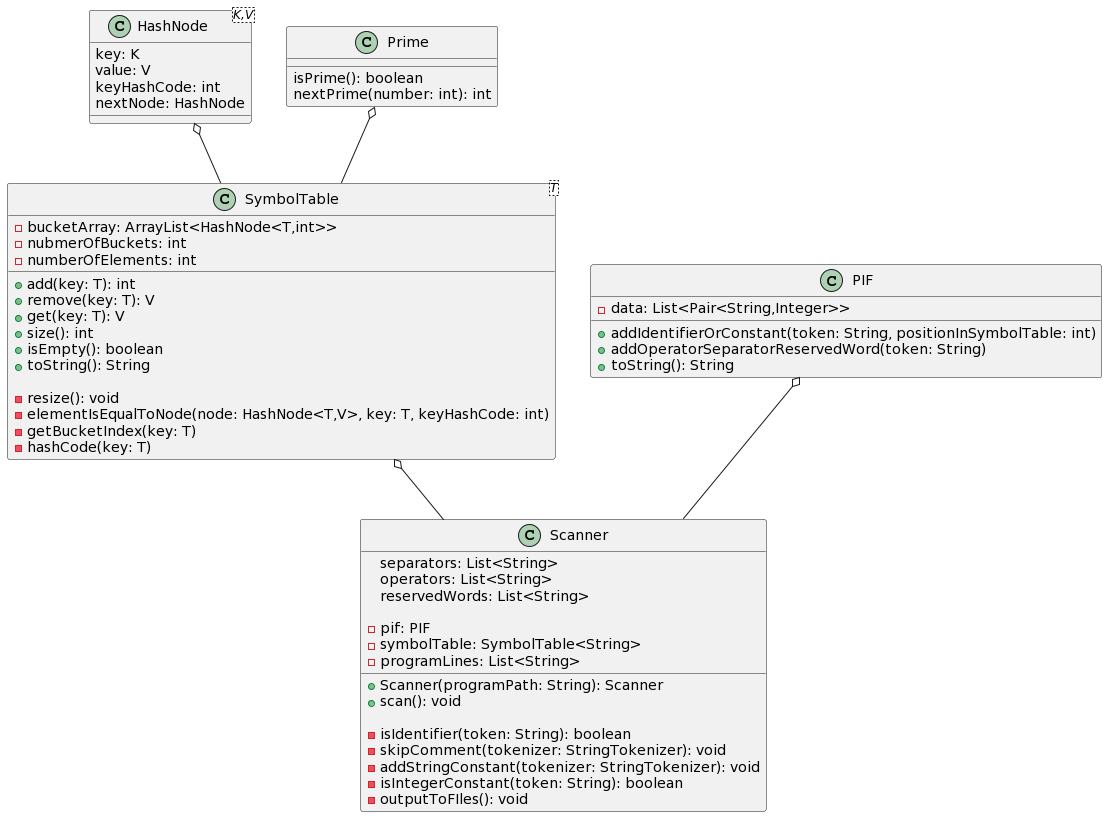

The diagram above was rendered by PlantUML. Its source (embedded in the PNG):
@startuml
class HashNode<K,V>{
  key: K
  value: V
  keyHashCode: int
  nextNode: HashNode
}

class Prime{
  isPrime(): boolean
  nextPrime(number: int): int
}

class SymbolTable<T>{
  -bucketArray: ArrayList<HashNode<T,int>>
  -nubmerOfBuckets: int
  -numberOfElements: int
  
  +add(key: T): int
  +remove(key: T): V
  +get(key: T): V
  +size(): int
  +isEmpty(): boolean
  +toString(): String
  
  -resize(): void
  -elementIsEqualToNode(node: HashNode<T,V>, key: T, keyHashCode: int)
  -getBucketIndex(key: T)
  -hashCode(key: T)
  
}

class PIF{
  -data: List<Pair<String,Integer>>

  +addIdentifierOrConstant(token: String, positionInSymbolTable: int)
  +addOperatorSeparatorReservedWord(token: String)
  +toString(): String
  
}

class Scanner{
 separators: List<String>
 operators: List<String>
 reservedWords: List<String>
 
 -pif: PIF
 -symbolTable: SymbolTable<String>
 -programLines: List<String>
 
  +Scanner(programPath: String): Scanner 
  +scan(): void
 
 -isIdentifier(token: String): boolean
 -skipComment(tokenizer: StringTokenizer): void
 -addStringConstant(tokenizer: StringTokenizer): void
 -isIntegerConstant(token: String): boolean
 -outputToFIles(): void


 
}

HashNode o-- SymbolTable
Prime o-- SymbolTable
PIF o-- Scanner
SymbolTable o-- Scanner
@enduml